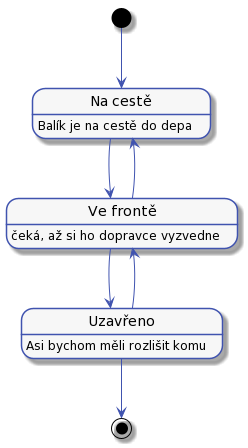

The diagram above was rendered by PlantUML. Its source (embedded in the PNG):
@startuml



skinparam activity {
    BorderColor #4053AF
    ArrowColor #4053AF
    FontName Roboto
    BackgroundColor #F7F7F7
    StartColor #4053AF
    EndColor #4053AF
}

skinparam activityDiamond {
    BorderColor #4053AF
    ArrowColor #4053AF
    FontName Roboto
    BackgroundColor #F7F7F7
}

skinparam actor {
    BorderColor #4053AF
    ArrowColor #4053AF
    FontName Roboto
    BackgroundColor #F7F7F7
}

skinparam useCase {
    BorderColor #4053AF
    ArrowColor #4053AF
    FontName Roboto
    BackgroundColor #F7F7F7
}

skinparam state {
    BorderColor #4053AF
    ArrowColor #4053AF
    FontName Roboto
    BackgroundColor #F7F7F7
}

skinparam sequence {
    ParticipantBorderColor #4053AF
    ParticipantBackgroundColor #F7F7F7
}

skinparam note {
    BorderColor #4053AF
    BackgroundColor #F7F7F7
}

skinparam object {
    BorderColor #4053AF
    BackgroundColor #F7F7F7
}

skinparam class {
    BorderColor #4053AF
    BackgroundColor #F7F7F7
}


hide empty description

state "Na cestě" as delivering
delivering: Balík je na cestě do depa

state "Ve frontě" as inQueue
inQueue: čeká, až si ho dopravce vyzvedne

state "Uzavřeno" as closed
closed: Asi bychom měli rozlišit komu
  
[*] --> delivering
delivering --> inQueue
inQueue --> delivering

inQueue --> closed
closed --> inQueue

closed --> [*]
@enduml